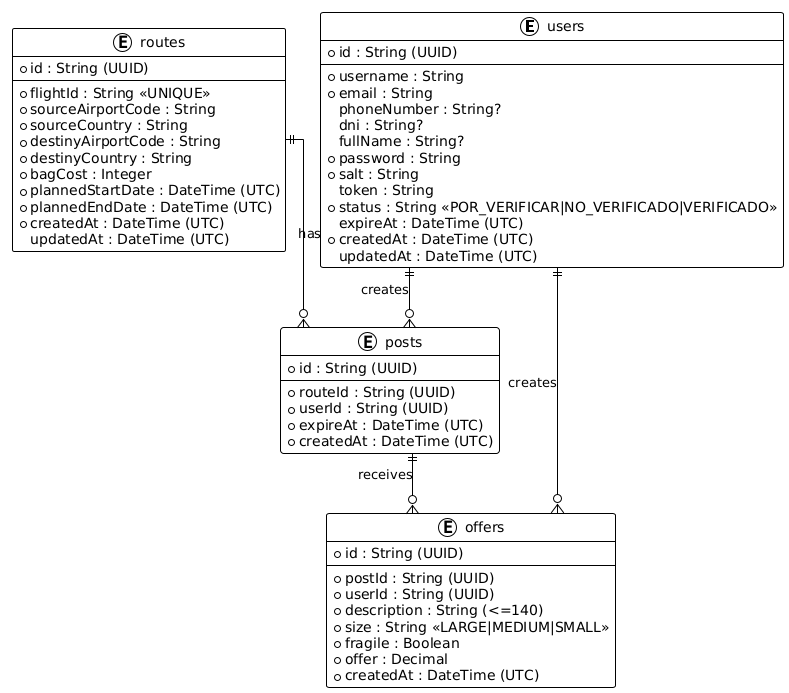

The diagram above was rendered by PlantUML. Its source (embedded in the PNG):
@startuml entities
!theme plain
skinparam linetype ortho

entity "users" as users {
  * id : String (UUID)
  --
  * username : String
  * email : String
  phoneNumber : String?
  dni : String?
  fullName : String?
  * password : String
  * salt : String
  token : String
  * status : String <<POR_VERIFICAR|NO_VERIFICADO|VERIFICADO>>
  expireAt : DateTime (UTC)
  * createdAt : DateTime (UTC)
  updatedAt : DateTime (UTC)
}

entity "routes" as routes {
  * id : String (UUID)
  --
  * flightId : String <<UNIQUE>>
  * sourceAirportCode : String
  * sourceCountry : String
  * destinyAirportCode : String
  * destinyCountry : String
  * bagCost : Integer
  * plannedStartDate : DateTime (UTC)
  * plannedEndDate : DateTime (UTC)
  * createdAt : DateTime (UTC)
  updatedAt : DateTime (UTC)
}

entity "posts" as posts {
  * id : String (UUID)
  --
  * routeId : String (UUID)
  * userId : String (UUID)
  * expireAt : DateTime (UTC)
  * createdAt : DateTime (UTC)
}

entity "offers" as offers {
  * id : String (UUID)
  --
  * postId : String (UUID)
  * userId : String (UUID)
  * description : String (<=140)
  * size : String <<LARGE|MEDIUM|SMALL>>
  * fragile : Boolean
  * offer : Decimal
  * createdAt : DateTime (UTC)
}

' Relaciones (crow's foot)
users  ||--o{ posts  : creates
users  ||--o{ offers : creates
routes ||--o{ posts  : has
posts  ||--o{ offers : receives

@enduml